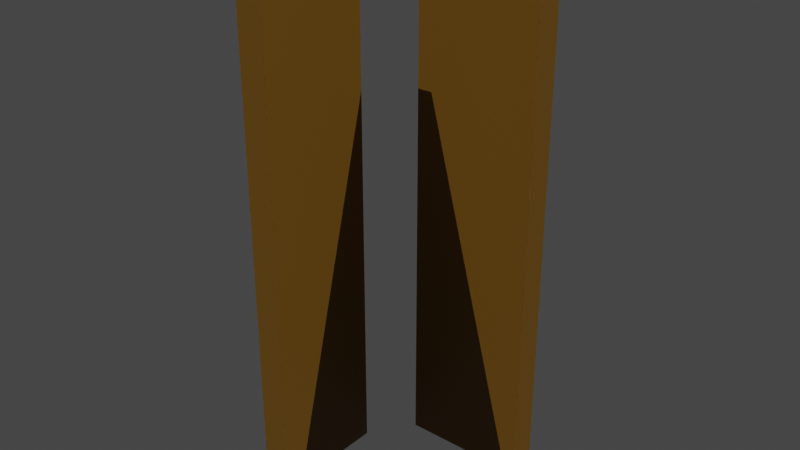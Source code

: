 # Source: Wall_Types_1.blend  (saved by Blender 3.1.7; exported with 4.5.12 LTS)
import bpy
from mathutils import Matrix  # noqa: F401  (used for matrix-valued properties, if any)

bpy.ops.wm.read_factory_settings(use_empty=True)
scene = bpy.context.scene
scene.name = 'Scene'

# ---- collections
col_ifcproject_my_project = bpy.data.collections.new('IfcProject/My Project'); scene.collection.children.link(col_ifcproject_my_project)
col_ifcsite_my_site = bpy.data.collections.new('IfcSite/My Site'); col_ifcproject_my_project.children.link(col_ifcsite_my_site)
col_ifcbuilding_my_building = bpy.data.collections.new('IfcBuilding/My Building'); col_ifcsite_my_site.children.link(col_ifcbuilding_my_building)
col_ifcbuildingstorey_my_storey = bpy.data.collections.new('IfcBuildingStorey/My Storey'); col_ifcbuilding_my_building.children.link(col_ifcbuildingstorey_my_storey)
col_views = bpy.data.collections.new('Views'); col_ifcproject_my_project.children.link(col_views)
col_types = bpy.data.collections.new('Types'); col_ifcproject_my_project.children.link(col_types)
col_ifcopeningelements = bpy.data.collections.new('IfcOpeningElements'); col_ifcproject_my_project.children.link(col_ifcopeningelements)
col_structuralitems = bpy.data.collections.new('StructuralItems'); col_ifcproject_my_project.children.link(col_structuralitems)
col_members = bpy.data.collections.new('Members'); col_structuralitems.children.link(col_members)
col_connections = bpy.data.collections.new('Connections'); col_structuralitems.children.link(col_connections)

# ---- materials (node trees are filled in below, after node groups)
mat_wally_material = bpy.data.materials.new('WALLY MATERIAL')
mat_wally_material.use_transparent_shadow = False
mat_wally_material.diffuse_color = (0.8, 0.06342, 0.2817, 1.0)

# ---- material node trees
mat_wally_material.use_nodes = True; mat_wally_material.node_tree.nodes.clear()
_N = mat_wally_material.node_tree.nodes; _L = mat_wally_material.node_tree.links
n0 = _N.new('ShaderNodeBsdfPrincipled'); n0.name = 'Principled BSDF'; n0.location = (10, 300)
n0.distribution = 'GGX'
n0.subsurface_method = 'RANDOM_WALK_SKIN'
n0.inputs[0].default_value = (0.1734, 0.08291, 0.005155, 1.0)
n0.inputs[3].default_value = 1.45
n0.inputs[27].default_value = (0.0, 0.0, 0.0, 1.0)
n0.inputs[28].default_value = 1.0
n1 = _N.new('ShaderNodeOutputMaterial'); n1.name = 'Material Output'; n1.location = (300, 300)
_L.new(n0.outputs[0], n1.inputs[0])
n1.is_active_output = True

# ---- world
world_world = bpy.data.worlds.new('World'); scene.world = world_world
world_world.use_nodes = True; world_world.node_tree.nodes.clear()
_N = world_world.node_tree.nodes; _L = world_world.node_tree.links
n0 = _N.new('ShaderNodeOutputWorld'); n0.name = 'World Output'; n0.location = (300, 300)
n1 = _N.new('ShaderNodeBackground'); n1.name = 'Background'; n1.location = (10, 300)
n1.inputs[0].default_value = (0.05088, 0.05088, 0.05088, 1.0)
_L.new(n1.outputs[0], n0.inputs[0])
n0.is_active_output = True
world_world.color = (0.05088, 0.05088, 0.05088)
world_world.use_sun_shadow = False
world_world.sun_shadow_jitter_overblur = 0.0

# ---- lights
light_sun = bpy.data.lights.new('Sun', 'SUN')
light_sun.transmission_factor = 0.0
light_sun.angle = 0.0
light_sun.energy = 5.0
light_sun.shadow_soft_size = 0.0381
light_sun.shadow_cascade_max_distance = 30.48
light_sun.shadow_cascade_exponent = 1.0
light_sun.shadow_cascade_fade = 0.0

# ---- meshes
me_30_526 = bpy.data.meshes.new('30/526')
me_30_526.from_pydata([(0.0, 1.63e-07, 0.0), (0.0, 1.63e-07, 3.0), (0.0, 0.1524, 3.0), (0.0, 0.1524, 0.0), (0.6348, 0.1524, 3.0), (0.6348, 0.1524, 0.0), (0.6348, -1.49e-08, 3.0), (0.6348, -1.49e-08, 0.0)], [], [(1, 6, 4, 2), (4, 6, 7, 5), (6, 1, 0, 7), (1, 2, 3, 0), (5, 7, 0, 3), (2, 4, 5, 3)])
me_30_526.materials.append(mat_wally_material)
me_30_526.use_remesh_fix_poles = True
me_30_526.use_remesh_preserve_attributes = False
me_30_526.update()
me_30_504 = bpy.data.meshes.new('30/504')
me_30_504.from_pydata([(0.6825, 0.1524, 0.0), (0.6825, 0.1524, 3.0), (0.6825, 0.0, 3.0), (0.6825, 0.0, 0.0), (-1.322e-14, 8.754e-08, 3.0), (-1.322e-14, 8.754e-08, 0.0), (-1.322e-14, 0.1524, 3.0), (-1.322e-14, 0.1524, 0.0)], [], [(1, 6, 4, 2), (4, 6, 7, 5), (6, 1, 0, 7), (1, 2, 3, 0), (5, 7, 0, 3), (2, 4, 5, 3)])
me_30_504.materials.append(mat_wally_material)
me_30_504.use_remesh_fix_poles = True
me_30_504.use_remesh_preserve_attributes = False
me_30_504.update()

# ---- objects
ob_sun = bpy.data.objects.new('Sun', light_sun)
ob_sun_001 = bpy.data.objects.new('Sun.001', light_sun)
ob_ifcproject_my_project = bpy.data.objects.new('IfcProject/My Project', None)
ob_ifcsite_my_site = bpy.data.objects.new('IfcSite/My Site', None)
ob_ifcbuilding_my_building = bpy.data.objects.new('IfcBuilding/My Building', None)
ob_ifcwall_wall = bpy.data.objects.new('IfcWall/Wall', me_30_526)
ob_ifcwall_wall_001 = bpy.data.objects.new('IfcWall/Wall.001', me_30_504)
ob_ifcbuildingstorey_my_storey = bpy.data.objects.new('IfcBuildingStorey/My Storey', None)
ob_ifcwalltype_mr__wall_type = bpy.data.objects.new('IfcWallType/Mr. Wall Type', None)

# ---- transforms, parenting, visibility, modifiers, constraints
ob_sun.location = (-6.096, -6.096, 6.096)
ob_sun.rotation_euler = (0.0, 0.3491, -2.379)
ob_sun_001.location = (6.096, 6.096, 6.096)
ob_sun_001.rotation_euler = (0.0, 0.3491, 0.7854)
ob_ifcproject_my_project.location = (0.0, 0.0, 0.0)
ob_ifcsite_my_site.location = (0.0, 0.0, 0.0)
ob_ifcbuilding_my_building.location = (0.0, 0.0, 0.0)
ob_ifcwall_wall.location = (-3.762e-08, -0.3652, 0.0)
ob_ifcwall_wall.rotation_euler = (0.0, 0.0, -1.571)
ob_ifcwall_wall_001.location = (1.0, 0.02438, 0.0)
ob_ifcwall_wall_001.rotation_euler = (0.0, -0.0, 3.142)
ob_ifcbuildingstorey_my_storey.location = (0.0, 0.0, 0.0)
ob_ifcwalltype_mr__wall_type.location = (0.0, 0.0, 0.0)

# ---- collection membership
scene.collection.objects.link(ob_sun)
scene.collection.objects.link(ob_sun_001)
col_ifcproject_my_project.objects.link(ob_ifcproject_my_project)
col_ifcsite_my_site.objects.link(ob_ifcsite_my_site)
col_ifcbuilding_my_building.objects.link(ob_ifcbuilding_my_building)
col_ifcbuildingstorey_my_storey.objects.link(ob_ifcwall_wall)
col_ifcbuildingstorey_my_storey.objects.link(ob_ifcwall_wall_001)
col_ifcbuildingstorey_my_storey.objects.link(ob_ifcbuildingstorey_my_storey)
col_types.objects.link(ob_ifcwalltype_mr__wall_type)

# ---- scene / render settings (as saved in the file)
scene.frame_start = 1; scene.frame_end = 250; scene.frame_set(1)
scene.render.engine = 'BLENDER_EEVEE_NEXT'
scene.cycles.use_denoising = False
scene.cycles.sampling_pattern = 'TABULATED_SOBOL'
scene.cycles.use_light_tree = False
scene.view_settings.view_transform = 'Filmic'
bpy.context.view_layer.update()

# ---- added for rendering (the .blend has no active camera): camera
cam_auto = bpy.data.cameras.new('AutoCamera')
cam_auto.lens = 50.0
cam_auto.sensor_width = 36.0
cam_auto.clip_end = 1000.0
ob_auto_camera = bpy.data.objects.new('AutoCamera', cam_auto)
scene.collection.objects.link(ob_auto_camera)
ob_auto_camera.location = (3.5755, -4.17841, 3.9604)
ob_auto_camera.rotation_euler = (1.09748, -7.21219e-08, 0.694738)
scene.camera = ob_auto_camera
bpy.context.view_layer.update()
